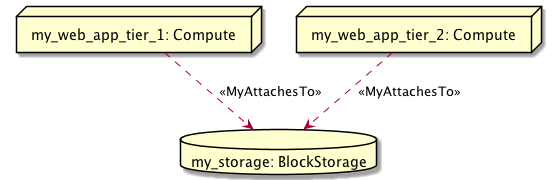

The diagram above was rendered by PlantUML. Its source (embedded in the PNG):
@startuml
skinparam componentStyle uml2
allowmixing

node "my_web_app_tier_1: Compute" as node_my_web_app_tier_1
node "my_web_app_tier_2: Compute" as node_my_web_app_tier_2
database "my_storage: BlockStorage" as node_my_storage
node_my_web_app_tier_1 ..> node_my_storage : <<MyAttachesTo>>
node_my_web_app_tier_2 ..> node_my_storage : <<MyAttachesTo>>
@enduml